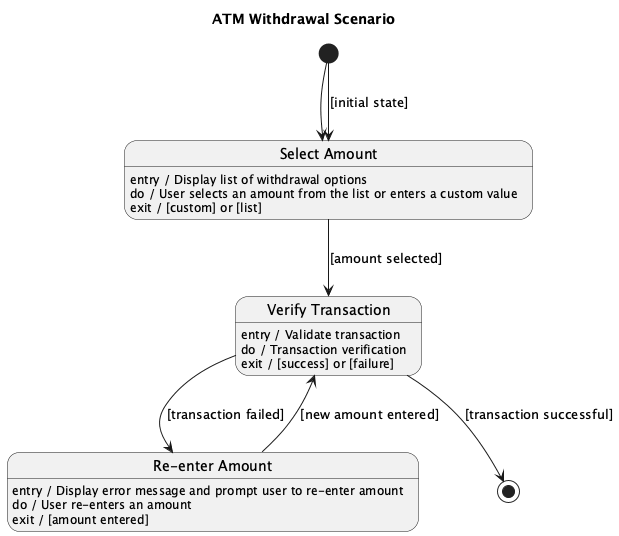

The diagram above was rendered by PlantUML. Its source (embedded in the PNG):
@startuml
title ATM Withdrawal Scenario

[*] --> SelectAmount

state "Select Amount" as SelectAmount
state "Verify Transaction" as VerifyTransaction
state "Re-enter Amount" as ReenterAmount

SelectAmount : entry / Display list of withdrawal options
SelectAmount : do / User selects an amount from the list or enters a custom value
SelectAmount : exit / [custom] or [list]

[*] --> SelectAmount : [initial state]

SelectAmount --> VerifyTransaction : [amount selected]
VerifyTransaction : entry / Validate transaction
VerifyTransaction : do / Transaction verification
VerifyTransaction : exit / [success] or [failure]

VerifyTransaction --> ReenterAmount : [transaction failed]
ReenterAmount : entry / Display error message and prompt user to re-enter amount
ReenterAmount : do / User re-enters an amount
ReenterAmount : exit / [amount entered]

ReenterAmount --> VerifyTransaction : [new amount entered]

VerifyTransaction --> [*] : [transaction successful]

@enduml